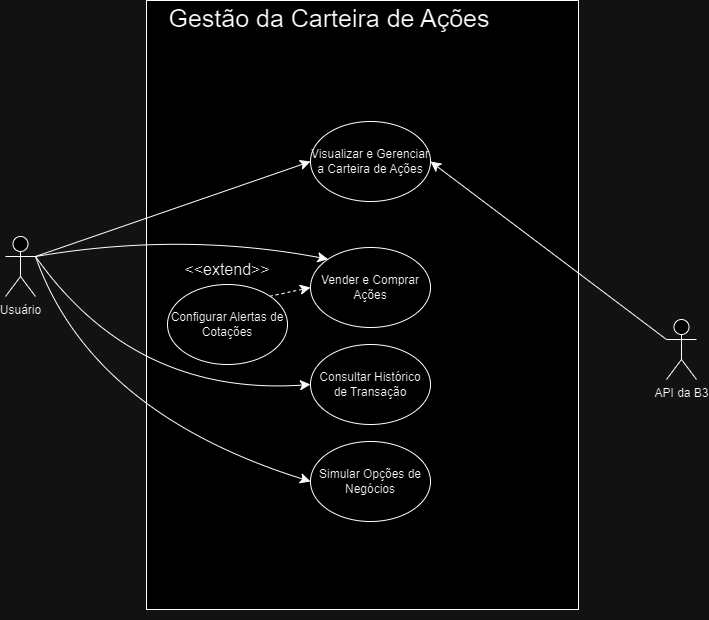

The diagram above was exported from draw.io. Its source (the exported page's mxGraphModel, read from the mxfile embedded in the PNG):
<mxGraphModel dx="1067" dy="714" grid="0" gridSize="10" guides="1" tooltips="1" connect="1" arrows="1" fold="1" page="0" pageScale="1" pageWidth="827" pageHeight="1169" math="0" shadow="0">
  <root>
    <mxCell id="0" />
    <mxCell id="1" parent="0" />
    <mxCell id="mEgK73MLUJy4nhQDTHpk-1" value="" style="rounded=0;whiteSpace=wrap;html=1;" vertex="1" parent="1">
      <mxGeometry x="659" y="33" width="432" height="609" as="geometry" />
    </mxCell>
    <mxCell id="0KO-85xoUP5FZCm9HeqR-5" style="edgeStyle=none;curved=1;rounded=0;orthogonalLoop=1;jettySize=auto;html=1;exitX=1;exitY=0.3333333333333333;exitDx=0;exitDy=0;exitPerimeter=0;entryX=0;entryY=0.5;entryDx=0;entryDy=0;fontSize=12;startSize=8;endSize=8;" edge="1" parent="1" source="mEgK73MLUJy4nhQDTHpk-4" target="mEgK73MLUJy4nhQDTHpk-7">
      <mxGeometry relative="1" as="geometry" />
    </mxCell>
    <mxCell id="0KO-85xoUP5FZCm9HeqR-7" style="edgeStyle=none;curved=1;rounded=0;orthogonalLoop=1;jettySize=auto;html=1;exitX=1;exitY=0.3333333333333333;exitDx=0;exitDy=0;exitPerimeter=0;entryX=0;entryY=0;entryDx=0;entryDy=0;fontSize=12;startSize=8;endSize=8;" edge="1" parent="1" source="mEgK73MLUJy4nhQDTHpk-4" target="0KO-85xoUP5FZCm9HeqR-1">
      <mxGeometry relative="1" as="geometry">
        <Array as="points">
          <mxPoint x="695" y="264" />
        </Array>
      </mxGeometry>
    </mxCell>
    <mxCell id="0KO-85xoUP5FZCm9HeqR-8" style="edgeStyle=none;curved=1;rounded=0;orthogonalLoop=1;jettySize=auto;html=1;exitX=1;exitY=0.3333333333333333;exitDx=0;exitDy=0;exitPerimeter=0;entryX=0;entryY=0.5;entryDx=0;entryDy=0;fontSize=12;startSize=8;endSize=8;" edge="1" parent="1" source="mEgK73MLUJy4nhQDTHpk-4" target="mEgK73MLUJy4nhQDTHpk-15">
      <mxGeometry relative="1" as="geometry">
        <Array as="points">
          <mxPoint x="647" y="429" />
        </Array>
      </mxGeometry>
    </mxCell>
    <mxCell id="0KO-85xoUP5FZCm9HeqR-9" style="edgeStyle=none;curved=1;rounded=0;orthogonalLoop=1;jettySize=auto;html=1;exitX=1;exitY=0.3333333333333333;exitDx=0;exitDy=0;exitPerimeter=0;entryX=0;entryY=0.5;entryDx=0;entryDy=0;fontSize=12;startSize=8;endSize=8;" edge="1" parent="1" source="mEgK73MLUJy4nhQDTHpk-4" target="0KO-85xoUP5FZCm9HeqR-2">
      <mxGeometry relative="1" as="geometry">
        <Array as="points">
          <mxPoint x="603" y="445" />
        </Array>
      </mxGeometry>
    </mxCell>
    <mxCell id="mEgK73MLUJy4nhQDTHpk-4" value="Usuário" style="shape=umlActor;verticalLabelPosition=bottom;verticalAlign=top;html=1;outlineConnect=0;" vertex="1" parent="1">
      <mxGeometry x="518" y="269" width="30" height="60" as="geometry" />
    </mxCell>
    <mxCell id="mEgK73MLUJy4nhQDTHpk-5" value="Gestão da Carteira de Ações" style="text;html=1;align=center;verticalAlign=middle;whiteSpace=wrap;rounded=0;fontSize=25;strokeWidth=1;" vertex="1" parent="1">
      <mxGeometry x="602" y="35" width="480" height="30" as="geometry" />
    </mxCell>
    <mxCell id="mEgK73MLUJy4nhQDTHpk-7" value="Visualizar e Gerenciar a Carteira de Ações" style="ellipse;whiteSpace=wrap;html=1;" vertex="1" parent="1">
      <mxGeometry x="823" y="154" width="120" height="80" as="geometry" />
    </mxCell>
    <mxCell id="mEgK73MLUJy4nhQDTHpk-8" style="edgeStyle=none;curved=1;rounded=0;orthogonalLoop=1;jettySize=auto;html=1;exitX=0;exitY=1;exitDx=0;exitDy=0;fontSize=12;startSize=8;endSize=8;" edge="1" parent="1" source="mEgK73MLUJy4nhQDTHpk-1" target="mEgK73MLUJy4nhQDTHpk-1">
      <mxGeometry relative="1" as="geometry" />
    </mxCell>
    <mxCell id="mEgK73MLUJy4nhQDTHpk-9" style="edgeStyle=none;curved=1;rounded=0;orthogonalLoop=1;jettySize=auto;html=1;exitX=1;exitY=1;exitDx=0;exitDy=0;fontSize=12;startSize=8;endSize=8;" edge="1" parent="1" source="mEgK73MLUJy4nhQDTHpk-1" target="mEgK73MLUJy4nhQDTHpk-1">
      <mxGeometry relative="1" as="geometry" />
    </mxCell>
    <mxCell id="mEgK73MLUJy4nhQDTHpk-10" value="&amp;lt;&amp;lt;extend&amp;gt;&amp;gt;" style="text;html=1;align=center;verticalAlign=middle;whiteSpace=wrap;rounded=0;fontSize=16;" vertex="1" parent="1">
      <mxGeometry x="710" y="287" width="60" height="30" as="geometry" />
    </mxCell>
    <mxCell id="mEgK73MLUJy4nhQDTHpk-15" value="Consultar Histórico de Transação" style="ellipse;whiteSpace=wrap;html=1;" vertex="1" parent="1">
      <mxGeometry x="823" y="377" width="120" height="80" as="geometry" />
    </mxCell>
    <mxCell id="JLK-ZXgM3kVo7HJ5tPqw-1" style="edgeStyle=none;curved=1;rounded=0;orthogonalLoop=1;jettySize=auto;html=1;exitX=0;exitY=0.3333333333333333;exitDx=0;exitDy=0;exitPerimeter=0;entryX=1;entryY=0.5;entryDx=0;entryDy=0;fontSize=12;startSize=8;endSize=8;" edge="1" parent="1" source="mEgK73MLUJy4nhQDTHpk-17" target="mEgK73MLUJy4nhQDTHpk-7">
      <mxGeometry relative="1" as="geometry" />
    </mxCell>
    <mxCell id="mEgK73MLUJy4nhQDTHpk-17" value="API da B3" style="shape=umlActor;verticalLabelPosition=bottom;verticalAlign=top;html=1;outlineConnect=0;" vertex="1" parent="1">
      <mxGeometry x="1179" y="352" width="30" height="60" as="geometry" />
    </mxCell>
    <mxCell id="0KO-85xoUP5FZCm9HeqR-1" value="Vender e Comprar Ações" style="ellipse;whiteSpace=wrap;html=1;" vertex="1" parent="1">
      <mxGeometry x="823" y="280" width="120" height="80" as="geometry" />
    </mxCell>
    <mxCell id="0KO-85xoUP5FZCm9HeqR-2" value="Simular Opções de Negócios" style="ellipse;whiteSpace=wrap;html=1;" vertex="1" parent="1">
      <mxGeometry x="823" y="474" width="120" height="80" as="geometry" />
    </mxCell>
    <mxCell id="0KO-85xoUP5FZCm9HeqR-4" style="edgeStyle=none;curved=1;rounded=0;orthogonalLoop=1;jettySize=auto;html=1;exitX=1;exitY=0;exitDx=0;exitDy=0;entryX=0;entryY=0.5;entryDx=0;entryDy=0;fontSize=12;startSize=8;endSize=8;dashed=1;" edge="1" parent="1" source="0KO-85xoUP5FZCm9HeqR-3" target="0KO-85xoUP5FZCm9HeqR-1">
      <mxGeometry relative="1" as="geometry" />
    </mxCell>
    <mxCell id="0KO-85xoUP5FZCm9HeqR-3" value="Configurar Alertas de Cotações" style="ellipse;whiteSpace=wrap;html=1;" vertex="1" parent="1">
      <mxGeometry x="680" y="317" width="120" height="80" as="geometry" />
    </mxCell>
  </root>
</mxGraphModel>